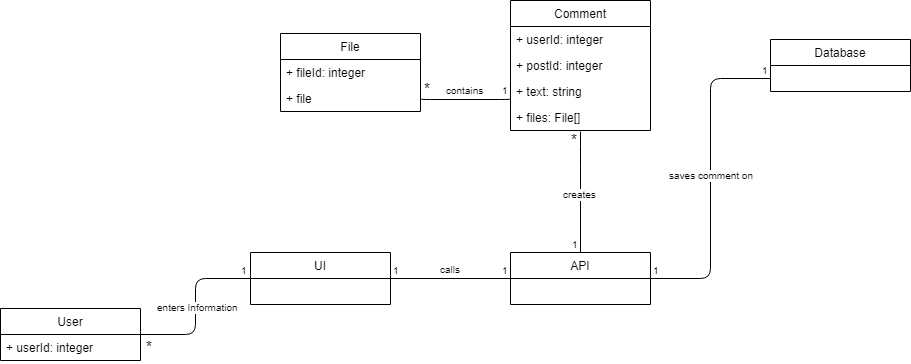

The diagram above was exported from draw.io. Its source (the exported page's mxGraphModel, read from the mxfile embedded in the PNG):
<mxGraphModel dx="840" dy="1552" grid="1" gridSize="10" guides="1" tooltips="1" connect="1" arrows="1" fold="1" page="1" pageScale="1" pageWidth="850" pageHeight="1100" math="0" shadow="0">
  <root>
    <mxCell id="0" />
    <mxCell id="1" parent="0" />
    <mxCell id="1YEnylp_XPXYZzALmkQ8-1" value="User" style="swimlane;fontStyle=0;childLayout=stackLayout;horizontal=1;startSize=26;fillColor=none;horizontalStack=0;resizeParent=1;resizeParentMax=0;resizeLast=0;collapsible=1;marginBottom=0;" parent="1" vertex="1">
      <mxGeometry x="30" y="272" width="140" height="52" as="geometry">
        <mxRectangle x="120" y="80" width="90" height="26" as="alternateBounds" />
      </mxGeometry>
    </mxCell>
    <mxCell id="b94ZpYnk_4zuMjgbfsc7-1" value="+ userId: integer" style="text;strokeColor=none;fillColor=none;align=left;verticalAlign=top;spacingLeft=4;spacingRight=4;overflow=hidden;rotatable=0;points=[[0,0.5],[1,0.5]];portConstraint=eastwest;" parent="1YEnylp_XPXYZzALmkQ8-1" vertex="1">
      <mxGeometry y="26" width="140" height="26" as="geometry" />
    </mxCell>
    <mxCell id="1YEnylp_XPXYZzALmkQ8-2" value="Database" style="swimlane;fontStyle=0;childLayout=stackLayout;horizontal=1;startSize=26;fillColor=none;horizontalStack=0;resizeParent=1;resizeParentMax=0;resizeLast=0;collapsible=1;marginBottom=0;" parent="1" vertex="1">
      <mxGeometry x="800" y="3" width="140" height="52" as="geometry" />
    </mxCell>
    <mxCell id="1YEnylp_XPXYZzALmkQ8-3" value="UI" style="swimlane;fontStyle=0;childLayout=stackLayout;horizontal=1;startSize=26;fillColor=none;horizontalStack=0;resizeParent=1;resizeParentMax=0;resizeLast=0;collapsible=1;marginBottom=0;" parent="1" vertex="1">
      <mxGeometry x="280" y="216" width="140" height="52" as="geometry" />
    </mxCell>
    <mxCell id="1YEnylp_XPXYZzALmkQ8-4" value="API" style="swimlane;fontStyle=0;childLayout=stackLayout;horizontal=1;startSize=26;fillColor=none;horizontalStack=0;resizeParent=1;resizeParentMax=0;resizeLast=0;collapsible=1;marginBottom=0;" parent="1" vertex="1">
      <mxGeometry x="540" y="216" width="140" height="52" as="geometry" />
    </mxCell>
    <mxCell id="1YEnylp_XPXYZzALmkQ8-5" value="" style="endArrow=none;html=1;edgeStyle=orthogonalEdgeStyle;entryX=0;entryY=0.5;entryDx=0;entryDy=0;exitX=1;exitY=0.5;exitDx=0;exitDy=0;" parent="1" source="1YEnylp_XPXYZzALmkQ8-1" target="1YEnylp_XPXYZzALmkQ8-3" edge="1">
      <mxGeometry relative="1" as="geometry">
        <mxPoint x="170" y="311" as="sourcePoint" />
        <mxPoint x="250" y="270" as="targetPoint" />
      </mxGeometry>
    </mxCell>
    <mxCell id="1YEnylp_XPXYZzALmkQ8-6" value="enters Information" style="resizable=0;html=1;align=right;verticalAlign=bottom;labelBackgroundColor=#ffffff;fontSize=10;" parent="1YEnylp_XPXYZzALmkQ8-5" connectable="0" vertex="1">
      <mxGeometry x="1" relative="1" as="geometry">
        <mxPoint x="-10" y="37" as="offset" />
      </mxGeometry>
    </mxCell>
    <mxCell id="1YEnylp_XPXYZzALmkQ8-7" value="1" style="resizable=0;html=1;align=right;verticalAlign=bottom;labelBackgroundColor=#ffffff;fontSize=10;" parent="1" connectable="0" vertex="1">
      <mxGeometry x="309" y="184" as="geometry">
        <mxPoint x="-30" y="58" as="offset" />
      </mxGeometry>
    </mxCell>
    <mxCell id="1YEnylp_XPXYZzALmkQ8-8" value="&lt;font style=&quot;font-size: 15px&quot;&gt;*&lt;/font&gt;" style="resizable=0;html=1;align=right;verticalAlign=bottom;labelBackgroundColor=#ffffff;fontSize=10;" parent="1" connectable="0" vertex="1">
      <mxGeometry x="194" y="265" as="geometry">
        <mxPoint x="-10" y="56" as="offset" />
      </mxGeometry>
    </mxCell>
    <mxCell id="1YEnylp_XPXYZzALmkQ8-9" value="" style="endArrow=none;html=1;edgeStyle=orthogonalEdgeStyle;" parent="1" edge="1">
      <mxGeometry relative="1" as="geometry">
        <mxPoint x="420" y="242" as="sourcePoint" />
        <mxPoint x="540" y="242" as="targetPoint" />
      </mxGeometry>
    </mxCell>
    <mxCell id="1YEnylp_XPXYZzALmkQ8-10" value="1" style="resizable=0;html=1;align=left;verticalAlign=bottom;labelBackgroundColor=#ffffff;fontSize=10;" parent="1YEnylp_XPXYZzALmkQ8-9" connectable="0" vertex="1">
      <mxGeometry x="-1" relative="1" as="geometry" />
    </mxCell>
    <mxCell id="1YEnylp_XPXYZzALmkQ8-11" value="1" style="resizable=0;html=1;align=right;verticalAlign=bottom;labelBackgroundColor=#ffffff;fontSize=10;" parent="1YEnylp_XPXYZzALmkQ8-9" connectable="0" vertex="1">
      <mxGeometry x="1" relative="1" as="geometry" />
    </mxCell>
    <mxCell id="1YEnylp_XPXYZzALmkQ8-12" value="calls" style="resizable=0;html=1;align=right;verticalAlign=bottom;labelBackgroundColor=#ffffff;fontSize=10;" parent="1" connectable="0" vertex="1">
      <mxGeometry x="502" y="185" as="geometry">
        <mxPoint x="-10" y="56" as="offset" />
      </mxGeometry>
    </mxCell>
    <mxCell id="1YEnylp_XPXYZzALmkQ8-13" value="" style="endArrow=none;html=1;edgeStyle=orthogonalEdgeStyle;exitX=1;exitY=0.5;exitDx=0;exitDy=0;entryX=0;entryY=0.75;entryDx=0;entryDy=0;" parent="1" source="1YEnylp_XPXYZzALmkQ8-4" target="1YEnylp_XPXYZzALmkQ8-2" edge="1">
      <mxGeometry relative="1" as="geometry">
        <mxPoint x="720" y="29" as="sourcePoint" />
        <mxPoint x="710" y="310" as="targetPoint" />
      </mxGeometry>
    </mxCell>
    <mxCell id="1YEnylp_XPXYZzALmkQ8-14" value="1" style="resizable=0;html=1;align=left;verticalAlign=bottom;labelBackgroundColor=#ffffff;fontSize=10;" parent="1YEnylp_XPXYZzALmkQ8-13" connectable="0" vertex="1">
      <mxGeometry x="-1" relative="1" as="geometry">
        <mxPoint as="offset" />
      </mxGeometry>
    </mxCell>
    <mxCell id="1YEnylp_XPXYZzALmkQ8-15" value="1" style="resizable=0;html=1;align=right;verticalAlign=bottom;labelBackgroundColor=#ffffff;fontSize=10;" parent="1YEnylp_XPXYZzALmkQ8-13" connectable="0" vertex="1">
      <mxGeometry x="1" relative="1" as="geometry" />
    </mxCell>
    <mxCell id="1YEnylp_XPXYZzALmkQ8-16" value="saves comment on" style="resizable=0;html=1;align=right;verticalAlign=bottom;labelBackgroundColor=#ffffff;fontSize=10;" parent="1" connectable="0" vertex="1">
      <mxGeometry x="795" y="91" as="geometry">
        <mxPoint x="-10" y="56" as="offset" />
      </mxGeometry>
    </mxCell>
    <mxCell id="1YEnylp_XPXYZzALmkQ8-25" value="Comment" style="swimlane;fontStyle=0;childLayout=stackLayout;horizontal=1;startSize=26;fillColor=none;horizontalStack=0;resizeParent=1;resizeParentMax=0;resizeLast=0;collapsible=1;marginBottom=0;" parent="1" vertex="1">
      <mxGeometry x="540" y="-36" width="140" height="130" as="geometry" />
    </mxCell>
    <mxCell id="1YEnylp_XPXYZzALmkQ8-26" value="+ userId: integer" style="text;strokeColor=none;fillColor=none;align=left;verticalAlign=top;spacingLeft=4;spacingRight=4;overflow=hidden;rotatable=0;points=[[0,0.5],[1,0.5]];portConstraint=eastwest;" parent="1YEnylp_XPXYZzALmkQ8-25" vertex="1">
      <mxGeometry y="26" width="140" height="26" as="geometry" />
    </mxCell>
    <mxCell id="1YEnylp_XPXYZzALmkQ8-28" value="+ postId: integer" style="text;strokeColor=none;fillColor=none;align=left;verticalAlign=top;spacingLeft=4;spacingRight=4;overflow=hidden;rotatable=0;points=[[0,0.5],[1,0.5]];portConstraint=eastwest;" parent="1YEnylp_XPXYZzALmkQ8-25" vertex="1">
      <mxGeometry y="52" width="140" height="26" as="geometry" />
    </mxCell>
    <mxCell id="1YEnylp_XPXYZzALmkQ8-30" value="+ text: string" style="text;strokeColor=none;fillColor=none;align=left;verticalAlign=top;spacingLeft=4;spacingRight=4;overflow=hidden;rotatable=0;points=[[0,0.5],[1,0.5]];portConstraint=eastwest;" parent="1YEnylp_XPXYZzALmkQ8-25" vertex="1">
      <mxGeometry y="78" width="140" height="26" as="geometry" />
    </mxCell>
    <mxCell id="1YEnylp_XPXYZzALmkQ8-31" value="+ files: File[]" style="text;strokeColor=none;fillColor=none;align=left;verticalAlign=top;spacingLeft=4;spacingRight=4;overflow=hidden;rotatable=0;points=[[0,0.5],[1,0.5]];portConstraint=eastwest;" parent="1YEnylp_XPXYZzALmkQ8-25" vertex="1">
      <mxGeometry y="104" width="140" height="26" as="geometry" />
    </mxCell>
    <mxCell id="1YEnylp_XPXYZzALmkQ8-32" value="" style="endArrow=none;html=1;edgeStyle=orthogonalEdgeStyle;entryX=0.5;entryY=0;entryDx=0;entryDy=0;exitX=0.5;exitY=1.038;exitDx=0;exitDy=0;exitPerimeter=0;" parent="1" source="1YEnylp_XPXYZzALmkQ8-31" target="1YEnylp_XPXYZzALmkQ8-4" edge="1">
      <mxGeometry relative="1" as="geometry">
        <mxPoint x="610" y="180" as="sourcePoint" />
        <mxPoint x="720" y="170" as="targetPoint" />
        <Array as="points">
          <mxPoint x="610" y="120" />
          <mxPoint x="610" y="120" />
        </Array>
      </mxGeometry>
    </mxCell>
    <mxCell id="1YEnylp_XPXYZzALmkQ8-34" value="1" style="resizable=0;html=1;align=right;verticalAlign=bottom;labelBackgroundColor=#ffffff;fontSize=10;" parent="1YEnylp_XPXYZzALmkQ8-32" connectable="0" vertex="1">
      <mxGeometry x="1" relative="1" as="geometry" />
    </mxCell>
    <mxCell id="1YEnylp_XPXYZzALmkQ8-35" value="creates" style="resizable=0;html=1;align=right;verticalAlign=bottom;labelBackgroundColor=#ffffff;fontSize=10;" parent="1" connectable="0" vertex="1">
      <mxGeometry x="638" y="110" as="geometry">
        <mxPoint x="-10" y="56" as="offset" />
      </mxGeometry>
    </mxCell>
    <mxCell id="1YEnylp_XPXYZzALmkQ8-41" value="File" style="swimlane;fontStyle=0;childLayout=stackLayout;horizontal=1;startSize=26;fillColor=none;horizontalStack=0;resizeParent=1;resizeParentMax=0;resizeLast=0;collapsible=1;marginBottom=0;" parent="1" vertex="1">
      <mxGeometry x="310" y="-3" width="140" height="78" as="geometry" />
    </mxCell>
    <mxCell id="1YEnylp_XPXYZzALmkQ8-42" value="+ fileId: integer" style="text;strokeColor=none;fillColor=none;align=left;verticalAlign=top;spacingLeft=4;spacingRight=4;overflow=hidden;rotatable=0;points=[[0,0.5],[1,0.5]];portConstraint=eastwest;" parent="1YEnylp_XPXYZzALmkQ8-41" vertex="1">
      <mxGeometry y="26" width="140" height="26" as="geometry" />
    </mxCell>
    <mxCell id="1YEnylp_XPXYZzALmkQ8-43" value="+ file" style="text;strokeColor=none;fillColor=none;align=left;verticalAlign=top;spacingLeft=4;spacingRight=4;overflow=hidden;rotatable=0;points=[[0,0.5],[1,0.5]];portConstraint=eastwest;" parent="1YEnylp_XPXYZzALmkQ8-41" vertex="1">
      <mxGeometry y="52" width="140" height="26" as="geometry" />
    </mxCell>
    <mxCell id="1YEnylp_XPXYZzALmkQ8-44" value="" style="endArrow=none;html=1;edgeStyle=orthogonalEdgeStyle;exitX=1;exitY=0.5;exitDx=0;exitDy=0;" parent="1" source="1YEnylp_XPXYZzALmkQ8-43" edge="1">
      <mxGeometry relative="1" as="geometry">
        <mxPoint x="440" y="150" as="sourcePoint" />
        <mxPoint x="540" y="62" as="targetPoint" />
        <Array as="points">
          <mxPoint x="450" y="63" />
        </Array>
      </mxGeometry>
    </mxCell>
    <mxCell id="1YEnylp_XPXYZzALmkQ8-45" value="*" style="resizable=0;html=1;align=left;verticalAlign=bottom;labelBackgroundColor=#ffffff;fontSize=15;" parent="1YEnylp_XPXYZzALmkQ8-44" connectable="0" vertex="1">
      <mxGeometry x="-1" relative="1" as="geometry">
        <mxPoint x="1" y="1" as="offset" />
      </mxGeometry>
    </mxCell>
    <mxCell id="1YEnylp_XPXYZzALmkQ8-46" value="1" style="resizable=0;html=1;align=right;verticalAlign=bottom;labelBackgroundColor=#ffffff;fontSize=10;" parent="1YEnylp_XPXYZzALmkQ8-44" connectable="0" vertex="1">
      <mxGeometry x="1" relative="1" as="geometry" />
    </mxCell>
    <mxCell id="1YEnylp_XPXYZzALmkQ8-47" value="&lt;font style=&quot;font-size: 10px&quot;&gt;contains&lt;/font&gt;" style="text;html=1;resizable=0;points=[];autosize=1;align=left;verticalAlign=top;spacingTop=-4;" parent="1" vertex="1">
      <mxGeometry x="474" y="44" width="50" height="20" as="geometry" />
    </mxCell>
    <mxCell id="uQQs0xDHK0MxgeZBY2i2-1" value="*" style="resizable=0;html=1;align=left;verticalAlign=bottom;labelBackgroundColor=#ffffff;fontSize=15;" parent="1" connectable="0" vertex="1">
      <mxGeometry x="597" y="113.16666666666674" as="geometry">
        <mxPoint x="1" y="1" as="offset" />
      </mxGeometry>
    </mxCell>
  </root>
</mxGraphModel>